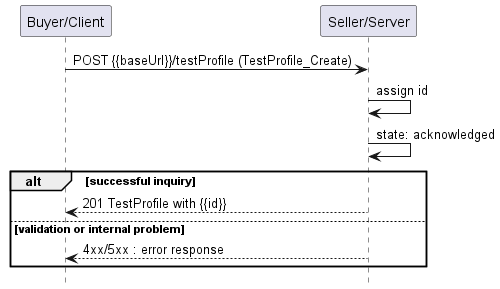

The diagram above was rendered by PlantUML. Its source (embedded in the PNG):
@startuml useCase1


hide footbox

participant "Buyer/Client" as B
participant "Seller/Server" as S

B -> S : POST {{baseUrl}}/testProfile (TestProfile_Create)

S -> S : assign id
S -> S : state: acknowledged
alt successful inquiry
    B <-- S : 201 TestProfile with {{id}}
else validation or internal problem
    B <-- S: 4xx/5xx : error response
end
@endumTestl